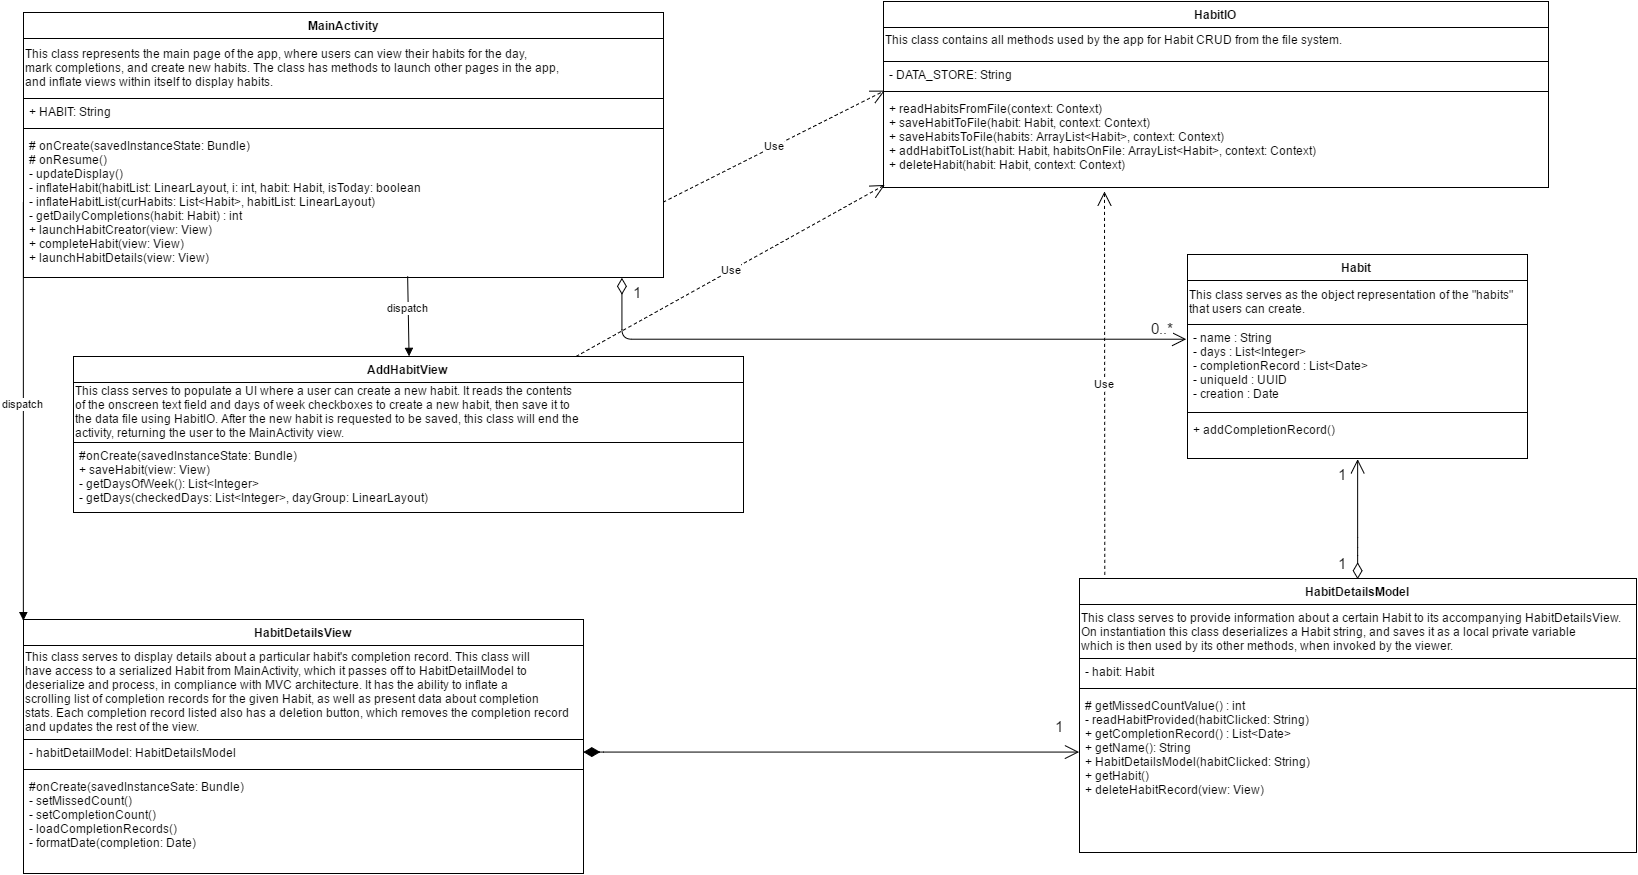

The diagram above was exported from draw.io. Its source (the exported page's mxGraphModel, read from the mxfile embedded in the PNG):
<mxGraphModel dx="2893" dy="1094" grid="1" gridSize="10" guides="1" tooltips="1" connect="1" arrows="1" fold="1" page="1" pageScale="1" pageWidth="850" pageHeight="1100" background="#ffffff" math="0" shadow="0">
  <root>
    <mxCell id="0" />
    <mxCell id="1" parent="0" />
    <mxCell id="7" value="Habit" style="swimlane;html=1;fontStyle=1;align=center;verticalAlign=top;childLayout=stackLayout;horizontal=1;startSize=26;horizontalStack=0;resizeParent=1;resizeLast=0;collapsible=1;marginBottom=0;swimlaneFillColor=#ffffff;fontFamily=Helvetica;" vertex="1" parent="1">
      <mxGeometry x="1184" y="287" width="340" height="204" as="geometry" />
    </mxCell>
    <mxCell id="71c1a71016458890-62" value="This class serves as the object representation of the &quot;habits&quot; that users can create." style="whiteSpace=wrap;fontSize=12;align=left;fontFamily=Helvetica;" vertex="1" parent="7">
      <mxGeometry y="26" width="340" height="44" as="geometry" />
    </mxCell>
    <mxCell id="8" value="- name : String&lt;div&gt;- days : List&amp;lt;Integer&amp;gt;&lt;/div&gt;&lt;div&gt;- completionRecord : List&amp;lt;Date&amp;gt;&lt;br&gt;&lt;div&gt;- uniqueId : UUID&lt;/div&gt;&lt;/div&gt;&lt;div&gt;- creation : Date&lt;/div&gt;" style="text;html=1;strokeColor=none;fillColor=none;align=left;verticalAlign=top;spacingLeft=4;spacingRight=4;whiteSpace=wrap;overflow=hidden;rotatable=0;points=[[0,0.5],[1,0.5]];portConstraint=eastwest;" vertex="1" parent="7">
      <mxGeometry y="70" width="340" height="84" as="geometry" />
    </mxCell>
    <mxCell id="9" value="" style="line;html=1;strokeWidth=1;fillColor=none;align=left;verticalAlign=middle;spacingTop=-1;spacingLeft=3;spacingRight=3;rotatable=0;labelPosition=right;points=[];portConstraint=eastwest;" vertex="1" parent="7">
      <mxGeometry y="154" width="340" height="8" as="geometry" />
    </mxCell>
    <mxCell id="10" value="+ addCompletionRecord()" style="text;html=1;strokeColor=none;fillColor=none;align=left;verticalAlign=top;spacingLeft=4;spacingRight=4;whiteSpace=wrap;overflow=hidden;rotatable=0;points=[[0,0.5],[1,0.5]];portConstraint=eastwest;" vertex="1" parent="7">
      <mxGeometry y="162" width="340" height="26" as="geometry" />
    </mxCell>
    <mxCell id="25" value="HabitIO" style="swimlane;html=1;fontStyle=1;align=center;verticalAlign=top;childLayout=stackLayout;horizontal=1;startSize=26;horizontalStack=0;resizeParent=1;resizeLast=0;collapsible=1;marginBottom=0;swimlaneFillColor=#ffffff;" vertex="1" parent="1">
      <mxGeometry x="880" y="34" width="665" height="186" as="geometry" />
    </mxCell>
    <mxCell id="71c1a71016458890-56" value="&lt;pre&gt;&lt;div style=&quot;text-align: left&quot;&gt;&lt;pre&gt;&lt;span&gt;&lt;font face=&quot;Helvetica&quot;&gt;This class contains all methods used by the app for Habit CRUD from the file system.&lt;/font&gt;&lt;/span&gt;&lt;/pre&gt;&lt;/div&gt;&lt;/pre&gt;" style="whiteSpace=wrap;html=1;fontSize=12;align=left;verticalAlign=bottom;" vertex="1" parent="25">
      <mxGeometry y="26" width="665" height="34" as="geometry" />
    </mxCell>
    <mxCell id="26" value="- DATA_STORE: String" style="text;html=1;strokeColor=none;fillColor=none;align=left;verticalAlign=top;spacingLeft=4;spacingRight=4;whiteSpace=wrap;overflow=hidden;rotatable=0;points=[[0,0.5],[1,0.5]];portConstraint=eastwest;" vertex="1" parent="25">
      <mxGeometry y="60" width="665" height="26" as="geometry" />
    </mxCell>
    <mxCell id="27" value="" style="line;html=1;strokeWidth=1;fillColor=none;align=left;verticalAlign=middle;spacingTop=-1;spacingLeft=3;spacingRight=3;rotatable=0;labelPosition=right;points=[];portConstraint=eastwest;" vertex="1" parent="25">
      <mxGeometry y="86" width="665" height="8" as="geometry" />
    </mxCell>
    <mxCell id="28" value="+ readHabitsFromFile(context: Context)&lt;div&gt;&lt;div&gt;+ saveHabitToFile(habit: Habit, context: Context)&lt;/div&gt;&lt;/div&gt;&lt;div&gt;+ saveHabitsToFile(habits: ArrayList&amp;lt;Habit&amp;gt;, context: Context)&lt;/div&gt;&lt;div&gt;+ addHabitToList(habit: Habit, habitsOnFile: ArrayList&amp;lt;Habit&amp;gt;, context: Context)&lt;/div&gt;&lt;div&gt;+ deleteHabit(habit: Habit, context: Context)&lt;/div&gt;" style="text;html=1;strokeColor=none;fillColor=none;align=left;verticalAlign=top;spacingLeft=4;spacingRight=4;whiteSpace=wrap;overflow=hidden;rotatable=0;points=[[0,0.5],[1,0.5]];portConstraint=eastwest;" vertex="1" parent="25">
      <mxGeometry y="94" width="665" height="90" as="geometry" />
    </mxCell>
    <mxCell id="29" value="MainActivity" style="swimlane;html=1;fontStyle=1;align=center;verticalAlign=top;childLayout=stackLayout;horizontal=1;startSize=26;horizontalStack=0;resizeParent=1;resizeLast=0;collapsible=1;marginBottom=0;swimlaneFillColor=#ffffff;whiteSpace=wrap;" vertex="1" parent="1">
      <mxGeometry x="20" y="45" width="640" height="265" as="geometry" />
    </mxCell>
    <mxCell id="71c1a71016458890-59" value="&lt;pre&gt;&lt;div style=&quot;text-align: left&quot;&gt;&lt;span&gt;&lt;font face=&quot;Helvetica&quot;&gt;This class represents the main page of the app, where users can view their habits for the day,&lt;/font&gt;&lt;/span&gt;&lt;/div&gt;&lt;div style=&quot;text-align: left&quot;&gt;&lt;span&gt;&lt;font face=&quot;Helvetica&quot;&gt;mark completions, and create new habits. The class has methods to launch other pages in the app,&lt;/font&gt;&lt;/span&gt;&lt;/div&gt;&lt;div style=&quot;text-align: left&quot;&gt;&lt;span&gt;&lt;font face=&quot;Helvetica&quot;&gt;and inflate views within itself to display habits.&lt;/font&gt;&lt;/span&gt;&lt;/div&gt;&lt;/pre&gt;" style="whiteSpace=wrap;html=1;fontSize=12;align=left;" vertex="1" parent="29">
      <mxGeometry y="26" width="640" height="60" as="geometry" />
    </mxCell>
    <mxCell id="30" value="+ HABIT: String" style="text;html=1;strokeColor=none;fillColor=none;align=left;verticalAlign=top;spacingLeft=4;spacingRight=4;whiteSpace=wrap;overflow=hidden;rotatable=0;points=[[0,0.5],[1,0.5]];portConstraint=eastwest;" vertex="1" parent="29">
      <mxGeometry y="86" width="640" height="26" as="geometry" />
    </mxCell>
    <mxCell id="31" value="" style="line;html=1;strokeWidth=1;fillColor=none;align=left;verticalAlign=middle;spacingTop=-1;spacingLeft=3;spacingRight=3;rotatable=0;labelPosition=right;points=[];portConstraint=eastwest;" vertex="1" parent="29">
      <mxGeometry y="112" width="640" height="8" as="geometry" />
    </mxCell>
    <mxCell id="32" value="# onCreate(savedInstanceState: Bundle)&lt;div&gt;# onResume()&lt;/div&gt;&lt;div&gt;- updateDisplay()&lt;/div&gt;&lt;div&gt;- inflateHabit(habitList: LinearLayout, i: int, habit: Habit, isToday: boolean&lt;/div&gt;&lt;div&gt;- inflateHabitList(curHabits: List&amp;lt;Habit&amp;gt;, habitList: LinearLayout)&lt;/div&gt;&lt;div&gt;- getDailyCompletions(habit: Habit) : int&lt;/div&gt;&lt;div&gt;+ launchHabitCreator(view: View)&lt;/div&gt;&lt;div&gt;+ completeHabit(view: View)&lt;/div&gt;&lt;div&gt;+ launchHabitDetails(view: View)&lt;/div&gt;" style="text;html=1;strokeColor=none;fillColor=none;align=left;verticalAlign=top;spacingLeft=4;spacingRight=4;whiteSpace=wrap;overflow=hidden;rotatable=0;points=[[0,0.5],[1,0.5]];portConstraint=eastwest;" vertex="1" parent="29">
      <mxGeometry y="120" width="640" height="140" as="geometry" />
    </mxCell>
    <mxCell id="33" value="HabitDetailsView" style="swimlane;html=1;fontStyle=1;align=center;verticalAlign=top;childLayout=stackLayout;horizontal=1;startSize=26;horizontalStack=0;resizeParent=1;resizeLast=0;collapsible=1;marginBottom=0;swimlaneFillColor=#ffffff;" vertex="1" parent="1">
      <mxGeometry x="20" y="652" width="560" height="254" as="geometry" />
    </mxCell>
    <mxCell id="71c1a71016458890-72" value="&lt;div&gt;This class serves to display details about a particular habit's completion record. This class will&lt;/div&gt;&lt;div&gt;have access to a serialized Habit from MainActivity, which it passes off to HabitDetailModel to&lt;/div&gt;&lt;div&gt;deserialize and process, in compliance with MVC architecture. It has the ability to inflate a&lt;/div&gt;&lt;div&gt;scrolling list of completion records for the given Habit, as well as present data about completion&lt;/div&gt;&lt;div&gt;stats. Each completion record listed also has a deletion button, which removes the completion record&lt;/div&gt;&lt;div&gt;and updates the rest of the view.&lt;/div&gt;" style="whiteSpace=wrap;html=1;fontSize=12;align=left;" vertex="1" parent="33">
      <mxGeometry y="26" width="560" height="94" as="geometry" />
    </mxCell>
    <mxCell id="34" value="- habitDetailModel: HabitDetailsModel" style="text;html=1;strokeColor=none;fillColor=none;align=left;verticalAlign=top;spacingLeft=4;spacingRight=4;whiteSpace=wrap;overflow=hidden;rotatable=0;points=[[0,0.5],[1,0.5]];portConstraint=eastwest;" vertex="1" parent="33">
      <mxGeometry y="120" width="560" height="26" as="geometry" />
    </mxCell>
    <mxCell id="35" value="" style="line;html=1;strokeWidth=1;fillColor=none;align=left;verticalAlign=middle;spacingTop=-1;spacingLeft=3;spacingRight=3;rotatable=0;labelPosition=right;points=[];portConstraint=eastwest;" vertex="1" parent="33">
      <mxGeometry y="146" width="560" height="8" as="geometry" />
    </mxCell>
    <mxCell id="36" value="#onCreate(savedInstanceSate: Bundle)&lt;div&gt;- setMissedCount()&lt;/div&gt;&lt;div&gt;- setCompletionCount()&lt;/div&gt;&lt;div&gt;- loadCompletionRecords()&lt;/div&gt;&lt;div&gt;- formatDate(completion: Date)&lt;/div&gt;" style="text;html=1;strokeColor=none;fillColor=none;align=left;verticalAlign=top;spacingLeft=4;spacingRight=4;whiteSpace=wrap;overflow=hidden;rotatable=0;points=[[0,0.5],[1,0.5]];portConstraint=eastwest;" vertex="1" parent="33">
      <mxGeometry y="154" width="560" height="90" as="geometry" />
    </mxCell>
    <mxCell id="4b329839f93bdc3b-36" value="HabitDetailsModel" style="swimlane;html=1;fontStyle=1;align=center;verticalAlign=top;childLayout=stackLayout;horizontal=1;startSize=26;horizontalStack=0;resizeParent=1;resizeLast=0;collapsible=1;marginBottom=0;swimlaneFillColor=#ffffff;" vertex="1" parent="1">
      <mxGeometry x="1076" y="611" width="557" height="274" as="geometry" />
    </mxCell>
    <mxCell id="71c1a71016458890-122" value="&lt;div&gt;&lt;font style=&quot;font-size: 12px&quot;&gt;This class serves to provide information about a certain Habit to its accompanying HabitDetailsView.&lt;/font&gt;&lt;/div&gt;&lt;div&gt;&lt;font style=&quot;font-size: 12px;&quot;&gt;On instantiation this class deserializes a Habit string, and saves it as a local private variable&lt;/font&gt;&lt;/div&gt;&lt;div&gt;&lt;font style=&quot;font-size: 12px;&quot;&gt;which is then used by its other methods, when invoked by the viewer.&lt;/font&gt;&lt;/div&gt;" style="whiteSpace=wrap;html=1;fontSize=12;align=left;verticalAlign=top;" vertex="1" parent="4b329839f93bdc3b-36">
      <mxGeometry y="26" width="557" height="54" as="geometry" />
    </mxCell>
    <mxCell id="4b329839f93bdc3b-37" value="- habit: Habit" style="text;html=1;strokeColor=none;fillColor=none;align=left;verticalAlign=top;spacingLeft=4;spacingRight=4;whiteSpace=wrap;overflow=hidden;rotatable=0;points=[[0,0.5],[1,0.5]];portConstraint=eastwest;" vertex="1" parent="4b329839f93bdc3b-36">
      <mxGeometry y="80" width="557" height="26" as="geometry" />
    </mxCell>
    <mxCell id="4b329839f93bdc3b-38" value="" style="line;html=1;strokeWidth=1;fillColor=none;align=left;verticalAlign=middle;spacingTop=-1;spacingLeft=3;spacingRight=3;rotatable=0;labelPosition=right;points=[];portConstraint=eastwest;" vertex="1" parent="4b329839f93bdc3b-36">
      <mxGeometry y="106" width="557" height="8" as="geometry" />
    </mxCell>
    <mxCell id="4b329839f93bdc3b-39" value="&lt;div&gt;# getMissedCountValue() : int&lt;/div&gt;&lt;div&gt;- readHabitProvided(habitClicked: String)&lt;/div&gt;&lt;div&gt;+ getCompletionRecord() : List&amp;lt;Date&amp;gt;&lt;/div&gt;&lt;div&gt;+ getName(): String&lt;/div&gt;&lt;div&gt;+ HabitDetailsModel(habitClicked: String)&lt;/div&gt;&lt;div&gt;+ getHabit()&lt;div&gt;+ deleteHabitRecord(view: View)&lt;/div&gt;&lt;/div&gt;" style="text;html=1;strokeColor=none;fillColor=none;align=left;verticalAlign=top;spacingLeft=4;spacingRight=4;whiteSpace=wrap;overflow=hidden;rotatable=0;points=[[0,0.5],[1,0.5]];portConstraint=eastwest;" vertex="1" parent="4b329839f93bdc3b-36">
      <mxGeometry y="114" width="557" height="120" as="geometry" />
    </mxCell>
    <mxCell id="4b329839f93bdc3b-40" value="AddHabitView" style="swimlane;html=1;fontStyle=1;align=center;verticalAlign=top;childLayout=stackLayout;horizontal=1;startSize=26;horizontalStack=0;resizeParent=1;resizeLast=0;collapsible=1;marginBottom=0;swimlaneFillColor=#ffffff;" vertex="1" parent="1">
      <mxGeometry x="70" y="389" width="670" height="156" as="geometry" />
    </mxCell>
    <mxCell id="71c1a71016458890-61" value="&lt;pre&gt;&lt;font face=&quot;Helvetica&quot;&gt;&lt;span&gt;This class serves to populate a UI where a user can create a new habit. It reads the contents&lt;br&gt;&lt;/span&gt;&lt;span&gt;of the onscreen text field and days of week checkboxes to create a new habit, then save it to&lt;br&gt;&lt;/span&gt;&lt;span&gt;the data file using HabitIO. After the new habit is requested to be saved, this class will end the&lt;br&gt;&lt;/span&gt;&lt;span&gt;activity, returning the user to the MainActivity view.&lt;/span&gt;&lt;/font&gt;&lt;/pre&gt;" style="whiteSpace=wrap;html=1;fontSize=12;align=left;fontFamily=Verdana;" vertex="1" parent="4b329839f93bdc3b-40">
      <mxGeometry y="26" width="670" height="60" as="geometry" />
    </mxCell>
    <mxCell id="4b329839f93bdc3b-43" value="#onCreate(savedInstanceState: Bundle)&lt;div&gt;+ saveHabit(view: View)&lt;/div&gt;&lt;div&gt;- getDaysOfWeek(): List&amp;lt;Integer&amp;gt;&lt;/div&gt;&lt;div&gt;- getDays(checkedDays: List&amp;lt;Integer&amp;gt;, dayGroup: LinearLayout)&lt;/div&gt;" style="text;html=1;strokeColor=none;fillColor=none;align=left;verticalAlign=top;spacingLeft=4;spacingRight=4;whiteSpace=wrap;overflow=hidden;rotatable=0;points=[[0,0.5],[1,0.5]];portConstraint=eastwest;" vertex="1" parent="4b329839f93bdc3b-40">
      <mxGeometry y="86" width="670" height="70" as="geometry" />
    </mxCell>
    <mxCell id="4b329839f93bdc3b-52" value="Use" style="endArrow=open;endSize=12;dashed=1;html=1;exitX=0.045;exitY=-0.014;exitPerimeter=0;" edge="1" parent="1" source="4b329839f93bdc3b-36">
      <mxGeometry width="160" relative="1" as="geometry">
        <mxPoint x="640" y="210" as="sourcePoint" />
        <mxPoint x="1101" y="224" as="targetPoint" />
      </mxGeometry>
    </mxCell>
    <mxCell id="4b329839f93bdc3b-57" value="Use" style="endArrow=open;endSize=12;dashed=1;html=1;exitX=1;exitY=0.5;entryX=0.002;entryY=1.14;entryPerimeter=0;" edge="1" parent="1" source="32" target="26">
      <mxGeometry width="160" relative="1" as="geometry">
        <mxPoint x="330" y="590" as="sourcePoint" />
        <mxPoint x="490" y="590" as="targetPoint" />
      </mxGeometry>
    </mxCell>
    <mxCell id="4b329839f93bdc3b-56" value="dispatch" style="html=1;verticalAlign=bottom;endArrow=block;entryX=0.5;entryY=0;exitX=0.601;exitY=1.03;exitPerimeter=0;" edge="1" parent="1" source="32" target="4b329839f93bdc3b-40">
      <mxGeometry width="80" relative="1" as="geometry">
        <mxPoint x="220" y="290" as="sourcePoint" />
        <mxPoint x="590" y="721" as="targetPoint" />
      </mxGeometry>
    </mxCell>
    <mxCell id="4b329839f93bdc3b-55" value="dispatch" style="html=1;verticalAlign=bottom;endArrow=block;exitX=0;exitY=0.5;entryX=0;entryY=0.003;entryPerimeter=0;" edge="1" parent="1" source="32" target="33">
      <mxGeometry width="80" relative="1" as="geometry">
        <mxPoint x="510" y="681" as="sourcePoint" />
        <mxPoint x="24" y="626" as="targetPoint" />
      </mxGeometry>
    </mxCell>
    <mxCell id="4b329839f93bdc3b-58" value="Use" style="endArrow=open;endSize=12;dashed=1;html=1;exitX=0.75;exitY=0;entryX=0.002;entryY=0.989;entryPerimeter=0;" edge="1" parent="1" source="4b329839f93bdc3b-40" target="28">
      <mxGeometry width="160" relative="1" as="geometry">
        <mxPoint x="270" y="389" as="sourcePoint" />
        <mxPoint x="430" y="389" as="targetPoint" />
      </mxGeometry>
    </mxCell>
    <mxCell id="71c1a71016458890-40" value="" style="endArrow=open;html=1;endSize=12;startArrow=diamondThin;startSize=14;startFill=0;edgeStyle=orthogonalEdgeStyle;entryX=-0.005;entryY=0.179;entryPerimeter=0;exitX=0.935;exitY=1.041;exitPerimeter=0;" edge="1" parent="1" source="32" target="8">
      <mxGeometry x="0.0407" y="-10" relative="1" as="geometry">
        <mxPoint x="580" y="350" as="sourcePoint" />
        <mxPoint x="600" y="210" as="targetPoint" />
        <Array as="points">
          <mxPoint x="619" y="372" />
        </Array>
        <mxPoint as="offset" />
      </mxGeometry>
    </mxCell>
    <mxCell id="71c1a71016458890-41" value="1" style="resizable=0;html=1;align=left;verticalAlign=top;labelBackgroundColor=#ffffff;fontSize=15;" vertex="1" connectable="0" parent="71c1a71016458890-40">
      <mxGeometry x="-1" relative="1" as="geometry">
        <mxPoint x="10" as="offset" />
      </mxGeometry>
    </mxCell>
    <mxCell id="71c1a71016458890-42" value="0..*" style="resizable=0;html=1;align=right;verticalAlign=top;labelBackgroundColor=#ffffff;fontSize=15;" vertex="1" connectable="0" parent="71c1a71016458890-40">
      <mxGeometry x="1" relative="1" as="geometry">
        <mxPoint x="-11" y="-26" as="offset" />
      </mxGeometry>
    </mxCell>
    <mxCell id="16700cf82077ca6b-37" value="1" style="endArrow=open;html=1;endSize=12;startArrow=diamondThin;startSize=14;startFill=1;edgeStyle=orthogonalEdgeStyle;align=left;verticalAlign=bottom;fontFamily=Helvetica;fontSize=15;exitX=1;exitY=0.5;entryX=0;entryY=0.5;" edge="1" parent="1" source="34" target="4b329839f93bdc3b-39">
      <mxGeometry x="0.8967" y="15" relative="1" as="geometry">
        <mxPoint x="680" y="820" as="sourcePoint" />
        <mxPoint x="1010" y="800" as="targetPoint" />
        <Array as="points">
          <mxPoint x="590" y="785" />
        </Array>
        <mxPoint as="offset" />
      </mxGeometry>
    </mxCell>
    <mxCell id="16700cf82077ca6b-44" value="" style="endArrow=open;html=1;endSize=12;startArrow=diamondThin;startSize=14;startFill=0;edgeStyle=orthogonalEdgeStyle;fontFamily=Helvetica;fontSize=15;entryX=0.5;entryY=1;exitX=0.5;exitY=0;" edge="1" parent="1" source="4b329839f93bdc3b-36" target="7">
      <mxGeometry relative="1" as="geometry">
        <mxPoint x="1290" y="600" as="sourcePoint" />
        <mxPoint x="1290" y="490" as="targetPoint" />
        <Array as="points">
          <mxPoint x="1354" y="580" />
          <mxPoint x="1354" y="580" />
        </Array>
      </mxGeometry>
    </mxCell>
    <mxCell id="16700cf82077ca6b-45" value="1" style="resizable=0;html=1;align=left;verticalAlign=top;labelBackgroundColor=#ffffff;fontSize=15;" connectable="0" vertex="1" parent="16700cf82077ca6b-44">
      <mxGeometry x="-1" relative="1" as="geometry">
        <mxPoint x="-21" y="-31" as="offset" />
      </mxGeometry>
    </mxCell>
    <mxCell id="16700cf82077ca6b-46" value="1" style="resizable=0;html=1;align=right;verticalAlign=top;labelBackgroundColor=#ffffff;fontSize=15;" connectable="0" vertex="1" parent="16700cf82077ca6b-44">
      <mxGeometry x="1" relative="1" as="geometry">
        <mxPoint x="-9" as="offset" />
      </mxGeometry>
    </mxCell>
  </root>
</mxGraphModel>